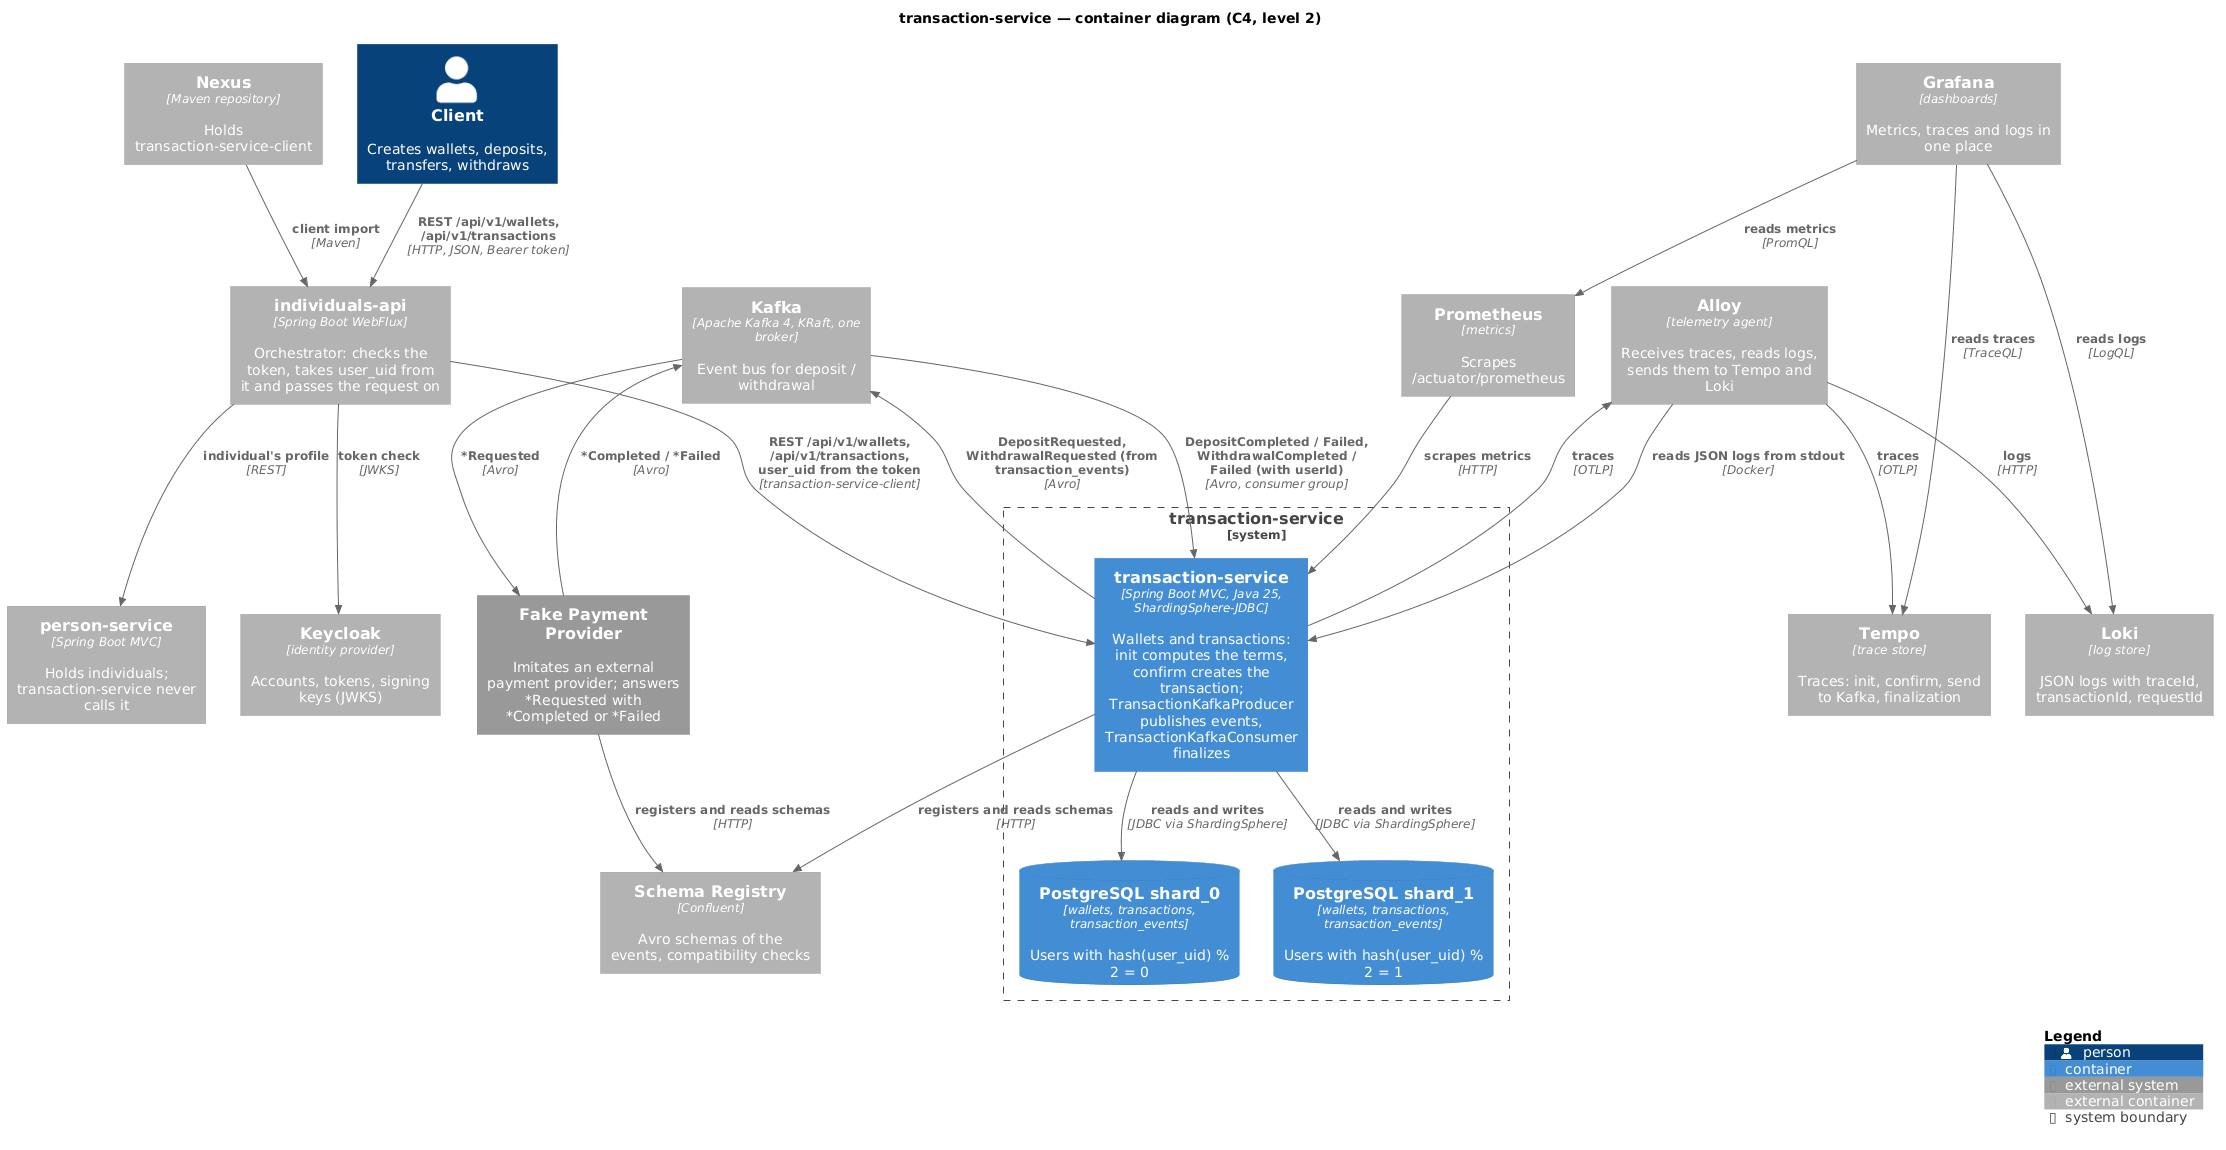

The diagram above was rendered by PlantUML. Its source (embedded in the PNG):
@startuml container
!include <C4/C4_Container>

title transaction-service — container diagram (C4, level 2)

Person(client, "Client", "Creates wallets, deposits, transfers, withdraws")

Container_Ext(individualsApi, "individuals-api", "Spring Boot WebFlux", "Orchestrator: checks the token, takes user_uid from it and passes the request on")
Container_Ext(keycloak, "Keycloak", "identity provider", "Accounts, tokens, signing keys (JWKS)")
Container_Ext(personService, "person-service", "Spring Boot MVC", "Holds individuals; transaction-service never calls it")

System_Boundary(ts, "transaction-service") {
    Container(app, "transaction-service", "Spring Boot MVC, Java 25, ShardingSphere-JDBC", "Wallets and transactions: init computes the terms, confirm creates the transaction; TransactionKafkaProducer publishes events, TransactionKafkaConsumer finalizes")
    ContainerDb(shard0, "PostgreSQL shard_0", "wallets, transactions, transaction_events", "Users with hash(user_uid) % 2 = 0")
    ContainerDb(shard1, "PostgreSQL shard_1", "wallets, transactions, transaction_events", "Users with hash(user_uid) % 2 = 1")
}

Container_Ext(kafka, "Kafka", "Apache Kafka 4, KRaft, one broker", "Event bus for deposit / withdrawal")
Container_Ext(schemaRegistry, "Schema Registry", "Confluent", "Avro schemas of the events, compatibility checks")
System_Ext(provider, "Fake Payment Provider", "Imitates an external payment provider; answers *Requested with *Completed or *Failed")

Container_Ext(nexus, "Nexus", "Maven repository", "Holds transaction-service-client")
Container_Ext(prometheus, "Prometheus", "metrics", "Scrapes /actuator/prometheus")
Container_Ext(alloy, "Alloy", "telemetry agent", "Receives traces, reads logs, sends them to Tempo and Loki")
Container_Ext(tempo, "Tempo", "trace store", "Traces: init, confirm, send to Kafka, finalization")
Container_Ext(loki, "Loki", "log store", "JSON logs with traceId, transactionId, requestId")
Container_Ext(grafana, "Grafana", "dashboards", "Metrics, traces and logs in one place")

Rel(client, individualsApi, "REST /api/v1/wallets, /api/v1/transactions", "HTTP, JSON, Bearer token")
Rel(individualsApi, keycloak, "token check", "JWKS")
Rel(individualsApi, personService, "individual's profile", "REST")
Rel(individualsApi, app, "REST /api/v1/wallets, /api/v1/transactions, user_uid from the token", "transaction-service-client")
Rel(app, shard0, "reads and writes", "JDBC via ShardingSphere")
Rel(app, shard1, "reads and writes", "JDBC via ShardingSphere")
Rel(app, kafka, "DepositRequested, WithdrawalRequested (from transaction_events)", "Avro")
Rel(kafka, app, "DepositCompleted / Failed, WithdrawalCompleted / Failed (with userId)", "Avro, consumer group")
Rel(kafka, provider, "*Requested", "Avro")
Rel(provider, kafka, "*Completed / *Failed", "Avro")
Rel(app, schemaRegistry, "registers and reads schemas", "HTTP")
Rel(provider, schemaRegistry, "registers and reads schemas", "HTTP")
Rel(nexus, individualsApi, "client import", "Maven")
Rel(prometheus, app, "scrapes metrics", "HTTP")
Rel(app, alloy, "traces", "OTLP")
Rel(alloy, app, "reads JSON logs from stdout", "Docker")
Rel(alloy, tempo, "traces", "OTLP")
Rel(alloy, loki, "logs", "HTTP")
Rel(grafana, prometheus, "reads metrics", "PromQL")
Rel(grafana, tempo, "reads traces", "TraceQL")
Rel(grafana, loki, "reads logs", "LogQL")

SHOW_LEGEND()
@enduml